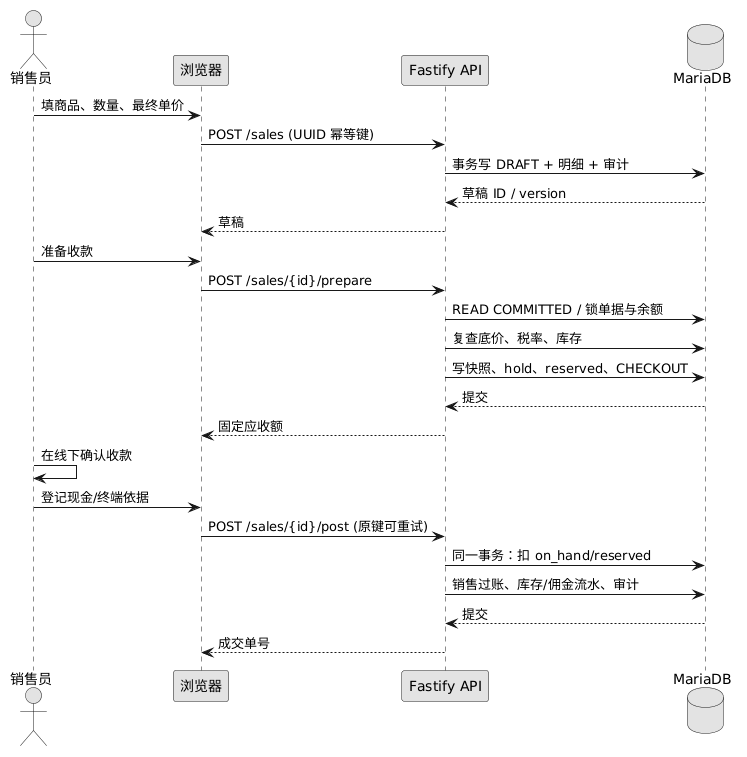

The diagram above was rendered by PlantUML. Its source (embedded in the PNG):
@startuml
skinparam monochrome true
skinparam shadowing false
actor 销售员
participant 浏览器
participant "Fastify API" as API
database "MariaDB" as DB
销售员 -> 浏览器 : 填商品、数量、最终单价
浏览器 -> API : POST /sales (UUID 幂等键)
API -> DB : 事务写 DRAFT + 明细 + 审计
DB --> API : 草稿 ID / version
API --> 浏览器 : 草稿
销售员 -> 浏览器 : 准备收款
浏览器 -> API : POST /sales/{id}/prepare
API -> DB : READ COMMITTED / 锁单据与余额
API -> DB : 复查底价、税率、库存
API -> DB : 写快照、hold、reserved、CHECKOUT
DB --> API : 提交
API --> 浏览器 : 固定应收额
销售员 -> 销售员 : 在线下确认收款
销售员 -> 浏览器 : 登记现金/终端依据
浏览器 -> API : POST /sales/{id}/post (原键可重试)
API -> DB : 同一事务：扣 on_hand/reserved
API -> DB : 销售过账、库存/佣金流水、审计
DB --> API : 提交
API --> 浏览器 : 成交单号
@enduml